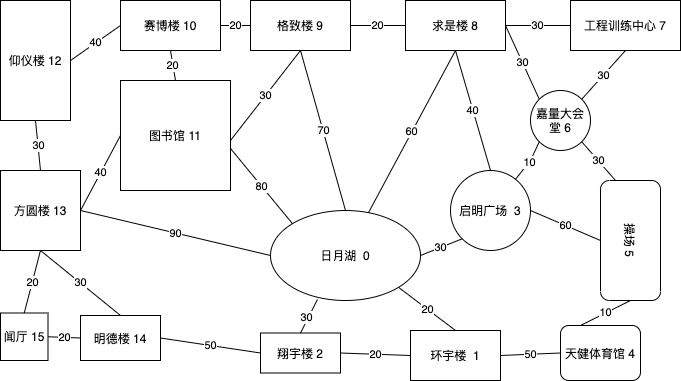

The diagram above was exported from draw.io. Its source (the exported page's mxGraphModel, read from the mxfile embedded in the PNG):
<mxGraphModel dx="946" dy="601" grid="1" gridSize="10" guides="1" tooltips="1" connect="1" arrows="1" fold="1" page="1" pageScale="1" pageWidth="1100" pageHeight="850" background="none" math="0" shadow="0">
  <root>
    <mxCell id="0" />
    <mxCell id="1" parent="0" />
    <mxCell id="sGzg-OxKDb5kIzdWg2E7-2" value="日月湖&amp;nbsp; 0" style="ellipse;whiteSpace=wrap;html=1;" vertex="1" parent="1">
      <mxGeometry x="430" y="330" width="150" height="90" as="geometry" />
    </mxCell>
    <mxCell id="sGzg-OxKDb5kIzdWg2E7-3" value="翔宇楼 2" style="rounded=0;whiteSpace=wrap;html=1;" vertex="1" parent="1">
      <mxGeometry x="420" y="452.5" width="80" height="40" as="geometry" />
    </mxCell>
    <mxCell id="sGzg-OxKDb5kIzdWg2E7-4" value="环宇楼&amp;nbsp; 1" style="rounded=0;whiteSpace=wrap;html=1;" vertex="1" parent="1">
      <mxGeometry x="570" y="450" width="90" height="50" as="geometry" />
    </mxCell>
    <mxCell id="sGzg-OxKDb5kIzdWg2E7-5" value="启明广场&amp;nbsp; 3" style="ellipse;whiteSpace=wrap;html=1;aspect=fixed;" vertex="1" parent="1">
      <mxGeometry x="610" y="290" width="80" height="80" as="geometry" />
    </mxCell>
    <mxCell id="sGzg-OxKDb5kIzdWg2E7-6" value="嘉量大会堂 6" style="ellipse;whiteSpace=wrap;html=1;aspect=fixed;" vertex="1" parent="1">
      <mxGeometry x="690" y="210" width="60" height="60" as="geometry" />
    </mxCell>
    <mxCell id="sGzg-OxKDb5kIzdWg2E7-7" value="操场 5" style="rounded=1;whiteSpace=wrap;html=1;rotation=90;" vertex="1" parent="1">
      <mxGeometry x="730" y="330" width="120" height="60" as="geometry" />
    </mxCell>
    <mxCell id="sGzg-OxKDb5kIzdWg2E7-8" value="天健体育馆 4" style="rounded=1;whiteSpace=wrap;html=1;" vertex="1" parent="1">
      <mxGeometry x="720" y="445" width="80" height="55" as="geometry" />
    </mxCell>
    <mxCell id="sGzg-OxKDb5kIzdWg2E7-9" value="工程训练中心 7" style="rounded=0;whiteSpace=wrap;html=1;" vertex="1" parent="1">
      <mxGeometry x="730" y="120" width="110" height="50" as="geometry" />
    </mxCell>
    <mxCell id="sGzg-OxKDb5kIzdWg2E7-10" value="求是楼 8" style="rounded=0;whiteSpace=wrap;html=1;" vertex="1" parent="1">
      <mxGeometry x="565" y="120" width="100" height="50" as="geometry" />
    </mxCell>
    <mxCell id="sGzg-OxKDb5kIzdWg2E7-11" value="图书馆 11" style="whiteSpace=wrap;html=1;aspect=fixed;" vertex="1" parent="1">
      <mxGeometry x="280" y="200" width="110" height="110" as="geometry" />
    </mxCell>
    <mxCell id="sGzg-OxKDb5kIzdWg2E7-12" value="格致楼 9" style="rounded=0;whiteSpace=wrap;html=1;" vertex="1" parent="1">
      <mxGeometry x="410" y="120" width="100" height="50" as="geometry" />
    </mxCell>
    <mxCell id="sGzg-OxKDb5kIzdWg2E7-13" value="赛博楼 10" style="rounded=0;whiteSpace=wrap;html=1;" vertex="1" parent="1">
      <mxGeometry x="280" y="120" width="100" height="50" as="geometry" />
    </mxCell>
    <mxCell id="sGzg-OxKDb5kIzdWg2E7-14" value="仰仪楼 12" style="rounded=0;whiteSpace=wrap;html=1;" vertex="1" parent="1">
      <mxGeometry x="160" y="120" width="70" height="120" as="geometry" />
    </mxCell>
    <mxCell id="sGzg-OxKDb5kIzdWg2E7-15" value="方圆楼 13" style="whiteSpace=wrap;html=1;aspect=fixed;" vertex="1" parent="1">
      <mxGeometry x="160" y="290" width="80" height="80" as="geometry" />
    </mxCell>
    <mxCell id="sGzg-OxKDb5kIzdWg2E7-16" value="闻厅 15" style="whiteSpace=wrap;html=1;aspect=fixed;" vertex="1" parent="1">
      <mxGeometry x="160" y="432.5" width="47.5" height="47.5" as="geometry" />
    </mxCell>
    <mxCell id="sGzg-OxKDb5kIzdWg2E7-19" value="明德楼 14" style="rounded=0;whiteSpace=wrap;html=1;" vertex="1" parent="1">
      <mxGeometry x="240" y="435" width="80" height="45" as="geometry" />
    </mxCell>
    <mxCell id="sGzg-OxKDb5kIzdWg2E7-22" value="30" style="endArrow=none;html=1;rounded=0;entryX=0;entryY=1;entryDx=0;entryDy=0;exitX=1;exitY=0.5;exitDx=0;exitDy=0;" edge="1" parent="1" source="sGzg-OxKDb5kIzdWg2E7-2" target="sGzg-OxKDb5kIzdWg2E7-5">
      <mxGeometry width="50" height="50" relative="1" as="geometry">
        <mxPoint x="440" y="370" as="sourcePoint" />
        <mxPoint x="490" y="320" as="targetPoint" />
      </mxGeometry>
    </mxCell>
    <mxCell id="sGzg-OxKDb5kIzdWg2E7-24" value="20" style="endArrow=none;html=1;rounded=0;exitX=1;exitY=0.5;exitDx=0;exitDy=0;entryX=0;entryY=0.5;entryDx=0;entryDy=0;" edge="1" parent="1" source="sGzg-OxKDb5kIzdWg2E7-3" target="sGzg-OxKDb5kIzdWg2E7-4">
      <mxGeometry width="50" height="50" relative="1" as="geometry">
        <mxPoint x="440" y="370" as="sourcePoint" />
        <mxPoint x="490" y="320" as="targetPoint" />
      </mxGeometry>
    </mxCell>
    <mxCell id="sGzg-OxKDb5kIzdWg2E7-25" value="" style="endArrow=none;html=1;rounded=0;entryX=0.313;entryY=0.989;entryDx=0;entryDy=0;exitX=0.5;exitY=0;exitDx=0;exitDy=0;entryPerimeter=0;" edge="1" parent="1" source="sGzg-OxKDb5kIzdWg2E7-3" target="sGzg-OxKDb5kIzdWg2E7-2">
      <mxGeometry width="50" height="50" relative="1" as="geometry">
        <mxPoint x="440" y="370" as="sourcePoint" />
        <mxPoint x="490" y="320" as="targetPoint" />
        <Array as="points" />
      </mxGeometry>
    </mxCell>
    <mxCell id="sGzg-OxKDb5kIzdWg2E7-27" value="30" style="edgeLabel;html=1;align=center;verticalAlign=middle;resizable=0;points=[];" vertex="1" connectable="0" parent="sGzg-OxKDb5kIzdWg2E7-25">
      <mxGeometry x="-0.0842" y="2" relative="1" as="geometry">
        <mxPoint as="offset" />
      </mxGeometry>
    </mxCell>
    <mxCell id="sGzg-OxKDb5kIzdWg2E7-26" value="20" style="endArrow=none;html=1;rounded=0;exitX=1;exitY=1;exitDx=0;exitDy=0;entryX=0.5;entryY=0;entryDx=0;entryDy=0;" edge="1" parent="1" source="sGzg-OxKDb5kIzdWg2E7-2" target="sGzg-OxKDb5kIzdWg2E7-4">
      <mxGeometry width="50" height="50" relative="1" as="geometry">
        <mxPoint x="440" y="370" as="sourcePoint" />
        <mxPoint x="490" y="320" as="targetPoint" />
      </mxGeometry>
    </mxCell>
    <mxCell id="sGzg-OxKDb5kIzdWg2E7-28" value="50" style="endArrow=none;html=1;rounded=0;exitX=1;exitY=0.5;exitDx=0;exitDy=0;entryX=0;entryY=0.5;entryDx=0;entryDy=0;" edge="1" parent="1" source="sGzg-OxKDb5kIzdWg2E7-4" target="sGzg-OxKDb5kIzdWg2E7-8">
      <mxGeometry width="50" height="50" relative="1" as="geometry">
        <mxPoint x="440" y="370" as="sourcePoint" />
        <mxPoint x="490" y="320" as="targetPoint" />
      </mxGeometry>
    </mxCell>
    <mxCell id="sGzg-OxKDb5kIzdWg2E7-29" value="10" style="endArrow=none;html=1;rounded=0;exitX=0.25;exitY=0;exitDx=0;exitDy=0;entryX=1;entryY=0.5;entryDx=0;entryDy=0;" edge="1" parent="1" source="sGzg-OxKDb5kIzdWg2E7-8" target="sGzg-OxKDb5kIzdWg2E7-7">
      <mxGeometry width="50" height="50" relative="1" as="geometry">
        <mxPoint x="440" y="370" as="sourcePoint" />
        <mxPoint x="490" y="320" as="targetPoint" />
      </mxGeometry>
    </mxCell>
    <mxCell id="sGzg-OxKDb5kIzdWg2E7-30" value="60" style="endArrow=none;html=1;rounded=0;exitX=1;exitY=0.5;exitDx=0;exitDy=0;entryX=0.5;entryY=1;entryDx=0;entryDy=0;" edge="1" parent="1" source="sGzg-OxKDb5kIzdWg2E7-5" target="sGzg-OxKDb5kIzdWg2E7-7">
      <mxGeometry width="50" height="50" relative="1" as="geometry">
        <mxPoint x="440" y="370" as="sourcePoint" />
        <mxPoint x="490" y="320" as="targetPoint" />
      </mxGeometry>
    </mxCell>
    <mxCell id="sGzg-OxKDb5kIzdWg2E7-31" value="30" style="endArrow=none;html=1;rounded=0;entryX=1;entryY=1;entryDx=0;entryDy=0;exitX=0;exitY=0.75;exitDx=0;exitDy=0;" edge="1" parent="1" source="sGzg-OxKDb5kIzdWg2E7-7" target="sGzg-OxKDb5kIzdWg2E7-6">
      <mxGeometry width="50" height="50" relative="1" as="geometry">
        <mxPoint x="440" y="370" as="sourcePoint" />
        <mxPoint x="490" y="320" as="targetPoint" />
      </mxGeometry>
    </mxCell>
    <mxCell id="sGzg-OxKDb5kIzdWg2E7-32" value="30" style="endArrow=none;html=1;rounded=0;exitX=0.5;exitY=1;exitDx=0;exitDy=0;entryX=1;entryY=0;entryDx=0;entryDy=0;" edge="1" parent="1" source="sGzg-OxKDb5kIzdWg2E7-9" target="sGzg-OxKDb5kIzdWg2E7-6">
      <mxGeometry width="50" height="50" relative="1" as="geometry">
        <mxPoint x="440" y="370" as="sourcePoint" />
        <mxPoint x="490" y="320" as="targetPoint" />
      </mxGeometry>
    </mxCell>
    <mxCell id="sGzg-OxKDb5kIzdWg2E7-33" value="10" style="endArrow=none;html=1;rounded=0;entryX=0;entryY=1;entryDx=0;entryDy=0;" edge="1" parent="1" source="sGzg-OxKDb5kIzdWg2E7-5" target="sGzg-OxKDb5kIzdWg2E7-6">
      <mxGeometry width="50" height="50" relative="1" as="geometry">
        <mxPoint x="440" y="370" as="sourcePoint" />
        <mxPoint x="490" y="320" as="targetPoint" />
        <Array as="points">
          <mxPoint x="690" y="280" />
        </Array>
      </mxGeometry>
    </mxCell>
    <mxCell id="sGzg-OxKDb5kIzdWg2E7-34" value="60" style="endArrow=none;html=1;rounded=0;entryX=0.5;entryY=1;entryDx=0;entryDy=0;" edge="1" parent="1" source="sGzg-OxKDb5kIzdWg2E7-2" target="sGzg-OxKDb5kIzdWg2E7-10">
      <mxGeometry width="50" height="50" relative="1" as="geometry">
        <mxPoint x="440" y="370" as="sourcePoint" />
        <mxPoint x="490" y="320" as="targetPoint" />
      </mxGeometry>
    </mxCell>
    <mxCell id="sGzg-OxKDb5kIzdWg2E7-35" value="40" style="endArrow=none;html=1;rounded=0;entryX=0.5;entryY=1;entryDx=0;entryDy=0;exitX=0.5;exitY=0;exitDx=0;exitDy=0;" edge="1" parent="1" source="sGzg-OxKDb5kIzdWg2E7-5" target="sGzg-OxKDb5kIzdWg2E7-10">
      <mxGeometry width="50" height="50" relative="1" as="geometry">
        <mxPoint x="440" y="370" as="sourcePoint" />
        <mxPoint x="490" y="320" as="targetPoint" />
      </mxGeometry>
    </mxCell>
    <mxCell id="sGzg-OxKDb5kIzdWg2E7-36" value="30" style="endArrow=none;html=1;rounded=0;entryX=1;entryY=0.5;entryDx=0;entryDy=0;exitX=0;exitY=0.5;exitDx=0;exitDy=0;" edge="1" parent="1" source="sGzg-OxKDb5kIzdWg2E7-9" target="sGzg-OxKDb5kIzdWg2E7-10">
      <mxGeometry width="50" height="50" relative="1" as="geometry">
        <mxPoint x="440" y="370" as="sourcePoint" />
        <mxPoint x="490" y="320" as="targetPoint" />
      </mxGeometry>
    </mxCell>
    <mxCell id="sGzg-OxKDb5kIzdWg2E7-37" value="80" style="endArrow=none;html=1;rounded=0;exitX=1;exitY=0.618;exitDx=0;exitDy=0;entryX=0;entryY=0;entryDx=0;entryDy=0;exitPerimeter=0;" edge="1" parent="1" source="sGzg-OxKDb5kIzdWg2E7-11" target="sGzg-OxKDb5kIzdWg2E7-2">
      <mxGeometry width="50" height="50" relative="1" as="geometry">
        <mxPoint x="440" y="370" as="sourcePoint" />
        <mxPoint x="490" y="320" as="targetPoint" />
      </mxGeometry>
    </mxCell>
    <mxCell id="sGzg-OxKDb5kIzdWg2E7-38" value="70" style="endArrow=none;html=1;rounded=0;entryX=0.5;entryY=1;entryDx=0;entryDy=0;exitX=0.5;exitY=0;exitDx=0;exitDy=0;" edge="1" parent="1" source="sGzg-OxKDb5kIzdWg2E7-2" target="sGzg-OxKDb5kIzdWg2E7-12">
      <mxGeometry width="50" height="50" relative="1" as="geometry">
        <mxPoint x="440" y="370" as="sourcePoint" />
        <mxPoint x="490" y="320" as="targetPoint" />
      </mxGeometry>
    </mxCell>
    <mxCell id="sGzg-OxKDb5kIzdWg2E7-39" value="20" style="endArrow=none;html=1;rounded=0;entryX=1;entryY=0.5;entryDx=0;entryDy=0;exitX=0;exitY=0.5;exitDx=0;exitDy=0;" edge="1" parent="1" source="sGzg-OxKDb5kIzdWg2E7-10" target="sGzg-OxKDb5kIzdWg2E7-12">
      <mxGeometry width="50" height="50" relative="1" as="geometry">
        <mxPoint x="440" y="370" as="sourcePoint" />
        <mxPoint x="490" y="320" as="targetPoint" />
      </mxGeometry>
    </mxCell>
    <mxCell id="sGzg-OxKDb5kIzdWg2E7-40" value="90" style="endArrow=none;html=1;rounded=0;exitX=1;exitY=0.5;exitDx=0;exitDy=0;entryX=0;entryY=0.5;entryDx=0;entryDy=0;" edge="1" parent="1" source="sGzg-OxKDb5kIzdWg2E7-15" target="sGzg-OxKDb5kIzdWg2E7-2">
      <mxGeometry width="50" height="50" relative="1" as="geometry">
        <mxPoint x="440" y="370" as="sourcePoint" />
        <mxPoint x="490" y="320" as="targetPoint" />
      </mxGeometry>
    </mxCell>
    <mxCell id="sGzg-OxKDb5kIzdWg2E7-41" value="50" style="endArrow=none;html=1;rounded=0;exitX=1;exitY=0.5;exitDx=0;exitDy=0;entryX=0;entryY=0.5;entryDx=0;entryDy=0;" edge="1" parent="1" source="sGzg-OxKDb5kIzdWg2E7-19" target="sGzg-OxKDb5kIzdWg2E7-3">
      <mxGeometry width="50" height="50" relative="1" as="geometry">
        <mxPoint x="440" y="370" as="sourcePoint" />
        <mxPoint x="490" y="320" as="targetPoint" />
      </mxGeometry>
    </mxCell>
    <mxCell id="sGzg-OxKDb5kIzdWg2E7-42" value="20" style="endArrow=none;html=1;rounded=0;exitX=0;exitY=0.5;exitDx=0;exitDy=0;entryX=1;entryY=0.5;entryDx=0;entryDy=0;" edge="1" parent="1" source="sGzg-OxKDb5kIzdWg2E7-19" target="sGzg-OxKDb5kIzdWg2E7-16">
      <mxGeometry width="50" height="50" relative="1" as="geometry">
        <mxPoint x="440" y="370" as="sourcePoint" />
        <mxPoint x="490" y="320" as="targetPoint" />
      </mxGeometry>
    </mxCell>
    <mxCell id="sGzg-OxKDb5kIzdWg2E7-43" value="20" style="endArrow=none;html=1;rounded=0;exitX=0.5;exitY=0;exitDx=0;exitDy=0;entryX=0.5;entryY=1;entryDx=0;entryDy=0;" edge="1" parent="1" source="sGzg-OxKDb5kIzdWg2E7-16" target="sGzg-OxKDb5kIzdWg2E7-15">
      <mxGeometry width="50" height="50" relative="1" as="geometry">
        <mxPoint x="440" y="370" as="sourcePoint" />
        <mxPoint x="490" y="320" as="targetPoint" />
        <Array as="points" />
      </mxGeometry>
    </mxCell>
    <mxCell id="sGzg-OxKDb5kIzdWg2E7-44" value="30" style="endArrow=none;html=1;rounded=0;exitX=0.5;exitY=0;exitDx=0;exitDy=0;entryX=0.5;entryY=1;entryDx=0;entryDy=0;" edge="1" parent="1" source="sGzg-OxKDb5kIzdWg2E7-15" target="sGzg-OxKDb5kIzdWg2E7-14">
      <mxGeometry width="50" height="50" relative="1" as="geometry">
        <mxPoint x="440" y="370" as="sourcePoint" />
        <mxPoint x="490" y="320" as="targetPoint" />
      </mxGeometry>
    </mxCell>
    <mxCell id="sGzg-OxKDb5kIzdWg2E7-45" value="40" style="endArrow=none;html=1;rounded=0;exitX=1;exitY=0.5;exitDx=0;exitDy=0;entryX=0;entryY=0.5;entryDx=0;entryDy=0;" edge="1" parent="1" source="sGzg-OxKDb5kIzdWg2E7-14" target="sGzg-OxKDb5kIzdWg2E7-13">
      <mxGeometry width="50" height="50" relative="1" as="geometry">
        <mxPoint x="440" y="370" as="sourcePoint" />
        <mxPoint x="490" y="320" as="targetPoint" />
      </mxGeometry>
    </mxCell>
    <mxCell id="sGzg-OxKDb5kIzdWg2E7-46" value="40" style="endArrow=none;html=1;rounded=0;exitX=1;exitY=0.5;exitDx=0;exitDy=0;entryX=0;entryY=0.5;entryDx=0;entryDy=0;" edge="1" parent="1" source="sGzg-OxKDb5kIzdWg2E7-15" target="sGzg-OxKDb5kIzdWg2E7-11">
      <mxGeometry width="50" height="50" relative="1" as="geometry">
        <mxPoint x="440" y="370" as="sourcePoint" />
        <mxPoint x="490" y="320" as="targetPoint" />
      </mxGeometry>
    </mxCell>
    <mxCell id="sGzg-OxKDb5kIzdWg2E7-47" value="30" style="endArrow=none;html=1;rounded=0;" edge="1" parent="1">
      <mxGeometry width="50" height="50" relative="1" as="geometry">
        <mxPoint x="390" y="260" as="sourcePoint" />
        <mxPoint x="460" y="170" as="targetPoint" />
      </mxGeometry>
    </mxCell>
    <mxCell id="sGzg-OxKDb5kIzdWg2E7-48" value="20" style="endArrow=none;html=1;rounded=0;exitX=1;exitY=0.5;exitDx=0;exitDy=0;entryX=0;entryY=0.5;entryDx=0;entryDy=0;" edge="1" parent="1" source="sGzg-OxKDb5kIzdWg2E7-13" target="sGzg-OxKDb5kIzdWg2E7-12">
      <mxGeometry width="50" height="50" relative="1" as="geometry">
        <mxPoint x="440" y="370" as="sourcePoint" />
        <mxPoint x="490" y="320" as="targetPoint" />
      </mxGeometry>
    </mxCell>
    <mxCell id="sGzg-OxKDb5kIzdWg2E7-50" value="20" style="endArrow=none;html=1;rounded=0;exitX=0.5;exitY=1;exitDx=0;exitDy=0;entryX=0.5;entryY=0;entryDx=0;entryDy=0;" edge="1" parent="1" source="sGzg-OxKDb5kIzdWg2E7-13" target="sGzg-OxKDb5kIzdWg2E7-11">
      <mxGeometry width="50" height="50" relative="1" as="geometry">
        <mxPoint x="440" y="370" as="sourcePoint" />
        <mxPoint x="490" y="320" as="targetPoint" />
      </mxGeometry>
    </mxCell>
    <mxCell id="sGzg-OxKDb5kIzdWg2E7-51" value="30" style="endArrow=none;html=1;rounded=0;entryX=1;entryY=0.5;entryDx=0;entryDy=0;exitX=0;exitY=0;exitDx=0;exitDy=0;" edge="1" parent="1" source="sGzg-OxKDb5kIzdWg2E7-6" target="sGzg-OxKDb5kIzdWg2E7-10">
      <mxGeometry width="50" height="50" relative="1" as="geometry">
        <mxPoint x="440" y="370" as="sourcePoint" />
        <mxPoint x="490" y="320" as="targetPoint" />
      </mxGeometry>
    </mxCell>
    <mxCell id="sGzg-OxKDb5kIzdWg2E7-52" value="30" style="endArrow=none;html=1;rounded=0;exitX=0.5;exitY=0;exitDx=0;exitDy=0;entryX=0.5;entryY=1;entryDx=0;entryDy=0;" edge="1" parent="1" source="sGzg-OxKDb5kIzdWg2E7-19" target="sGzg-OxKDb5kIzdWg2E7-15">
      <mxGeometry width="50" height="50" relative="1" as="geometry">
        <mxPoint x="440" y="370" as="sourcePoint" />
        <mxPoint x="490" y="320" as="targetPoint" />
      </mxGeometry>
    </mxCell>
  </root>
</mxGraphModel>